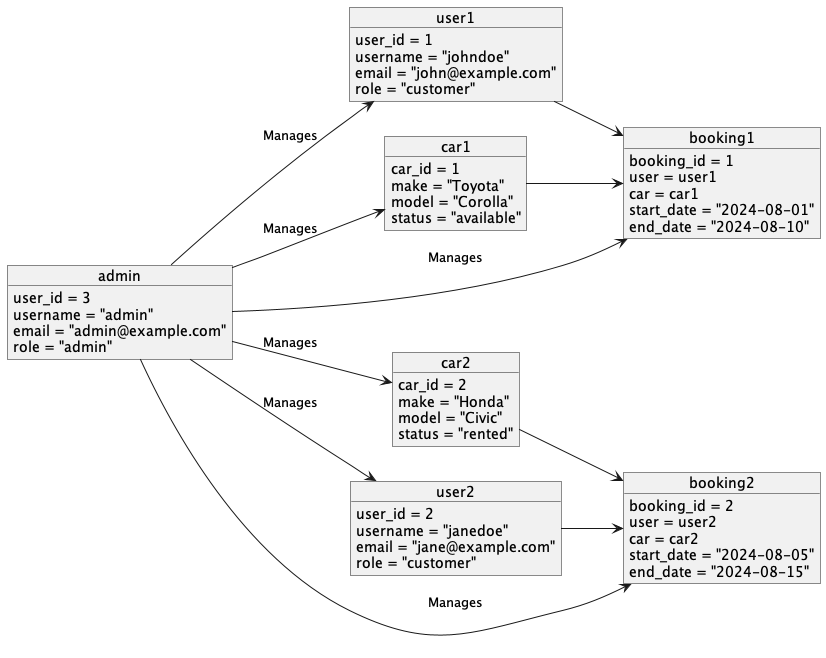

The diagram above was rendered by PlantUML. Its source (embedded in the PNG):
@startuml

!define RECTANGLE_COLOR #F9F9F9
left to right direction

object user1 {
    user_id = 1
    username = "johndoe"
    email = "john@example.com"
    role = "customer"
}

object user2 {
    user_id = 2
    username = "janedoe"
    email = "jane@example.com"
    role = "customer"
}

object admin {
    user_id = 3
    username = "admin"
    email = "admin@example.com"
    role = "admin"
}

object car1 {
    car_id = 1
    make = "Toyota"
    model = "Corolla"
    status = "available"
}

object car2 {
    car_id = 2
    make = "Honda"
    model = "Civic"
    status = "rented"
}

object booking1 {
    booking_id = 1
    user = user1
    car = car1
    start_date = "2024-08-01"
    end_date = "2024-08-10"
}

object booking2 {
    booking_id = 2
    user = user2
    car = car2
    start_date = "2024-08-05"
    end_date = "2024-08-15"
}

' Relations between users and their bookings
user1 --> booking1
car1 --> booking1

user2 --> booking2
car2 --> booking2

' Admin relations
admin --> car1 : "Manages"
admin --> car2 : "Manages"
admin --> booking1 : "Manages"
admin --> booking2 : "Manages"
admin --> user1 : "Manages"
admin --> user2 : "Manages"

@enduml